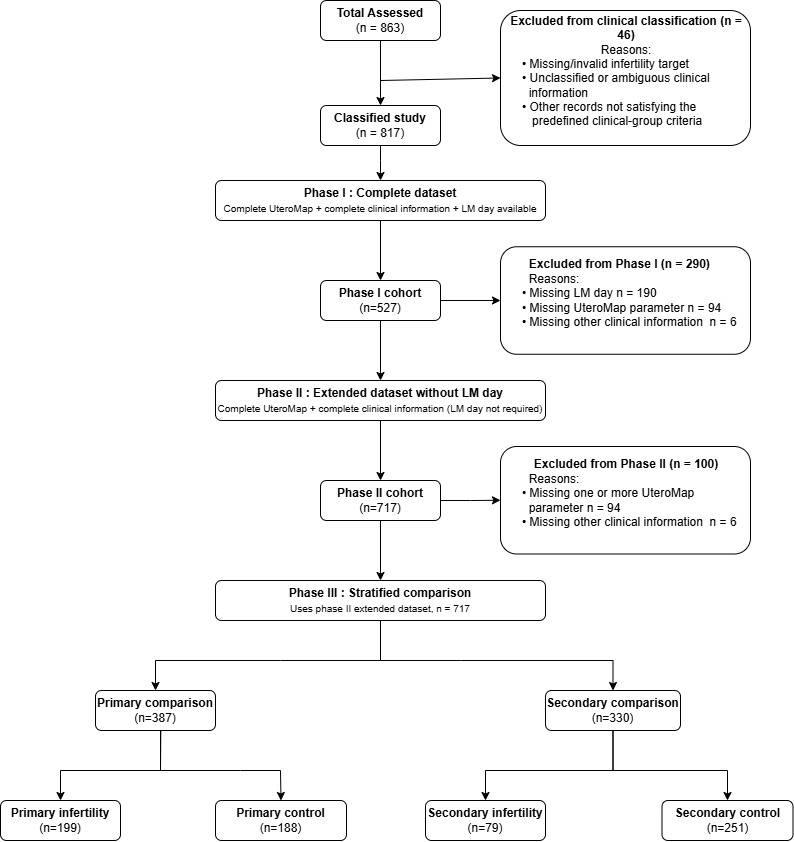

The diagram above was exported from draw.io. Its source (the exported page's mxGraphModel, read from the mxfile embedded in the PNG):
<mxGraphModel dx="2241" dy="743" grid="1" gridSize="10" guides="1" tooltips="1" connect="1" arrows="1" fold="1" page="1" pageScale="1" pageWidth="827" pageHeight="1169" math="0" shadow="0">
  <root>
    <mxCell id="WIyWlLk6GJQsqaUBKTNV-0" />
    <mxCell id="WIyWlLk6GJQsqaUBKTNV-1" parent="WIyWlLk6GJQsqaUBKTNV-0" />
    <mxCell id="WIyWlLk6GJQsqaUBKTNV-3" parent="WIyWlLk6GJQsqaUBKTNV-1" style="rounded=1;whiteSpace=wrap;html=1;fontSize=12;glass=0;strokeWidth=1;shadow=0;" value="&lt;b&gt;Total Assessed&lt;/b&gt;&lt;div&gt;(n = 863)&lt;/div&gt;" vertex="1">
      <mxGeometry height="40" width="120" x="160" y="80" as="geometry" />
    </mxCell>
    <mxCell id="WIyWlLk6GJQsqaUBKTNV-7" parent="WIyWlLk6GJQsqaUBKTNV-1" style="rounded=1;whiteSpace=wrap;html=1;fontSize=12;glass=0;strokeWidth=1;shadow=0;" value="&lt;b&gt;Classified study&lt;/b&gt;&lt;div&gt;(n = 817)&lt;/div&gt;" vertex="1">
      <mxGeometry height="40" width="120" x="160" y="185" as="geometry" />
    </mxCell>
    <mxCell id="WIyWlLk6GJQsqaUBKTNV-12" parent="WIyWlLk6GJQsqaUBKTNV-1" style="rounded=1;whiteSpace=wrap;html=1;fontSize=12;glass=0;strokeWidth=1;shadow=0;align=left;" value="&lt;div style=&quot;text-align: center;&quot;&gt;&lt;span style=&quot;background-color: transparent; color: light-dark(rgb(0, 0, 0), rgb(255, 255, 255));&quot;&gt;&lt;b&gt;Excluded from clinical classification (n = 46)&lt;/b&gt;&lt;/span&gt;&lt;/div&gt;&lt;div&gt;&lt;div style=&quot;text-align: center;&quot;&gt;Reasons:&lt;/div&gt;&lt;div&gt;&amp;nbsp; &amp;nbsp; &amp;nbsp; • Missing/invalid infertility target&lt;/div&gt;&lt;div&gt;&amp;nbsp; &amp;nbsp; &amp;nbsp; • Unclassified or ambiguous clinical&amp;nbsp; &amp;nbsp; &amp;nbsp; &amp;nbsp; &amp;nbsp; &amp;nbsp; &amp;nbsp; &amp;nbsp;&lt;span style=&quot;white-space: pre;&quot;&gt;&#09;&lt;/span&gt;information&lt;/div&gt;&lt;div style=&quot;&quot;&gt;&amp;nbsp; &amp;nbsp; &amp;nbsp; • Other records not satisfying the &lt;span style=&quot;white-space: pre;&quot;&gt;&#09;&lt;/span&gt;&amp;nbsp;predefined clinical-group criteria&lt;/div&gt;&lt;div&gt;&lt;br&gt;&lt;/div&gt;&lt;/div&gt;" vertex="1">
      <mxGeometry height="135" width="250" x="340" y="90" as="geometry" />
    </mxCell>
    <mxCell id="9QihhGW40mkNoN7upK71-1" edge="1" parent="WIyWlLk6GJQsqaUBKTNV-1" source="WIyWlLk6GJQsqaUBKTNV-3" style="endArrow=classic;html=1;rounded=0;exitX=0.5;exitY=1;exitDx=0;exitDy=0;entryX=0.5;entryY=0;entryDx=0;entryDy=0;" target="WIyWlLk6GJQsqaUBKTNV-7" value="">
      <mxGeometry height="50" relative="1" width="50" as="geometry">
        <mxPoint x="220" y="120" as="sourcePoint" />
        <mxPoint x="220" y="160" as="targetPoint" />
      </mxGeometry>
    </mxCell>
    <mxCell id="9QihhGW40mkNoN7upK71-2" edge="1" parent="WIyWlLk6GJQsqaUBKTNV-1" style="endArrow=classic;html=1;rounded=0;entryX=0;entryY=0.5;entryDx=0;entryDy=0;" target="WIyWlLk6GJQsqaUBKTNV-12" value="">
      <mxGeometry height="50" relative="1" width="50" as="geometry">
        <mxPoint x="220" y="160" as="sourcePoint" />
        <mxPoint x="310" y="140" as="targetPoint" />
      </mxGeometry>
    </mxCell>
    <mxCell id="9QihhGW40mkNoN7upK71-4" edge="1" parent="WIyWlLk6GJQsqaUBKTNV-1" source="WIyWlLk6GJQsqaUBKTNV-7" style="endArrow=classic;html=1;rounded=0;exitX=0.5;exitY=1;exitDx=0;exitDy=0;" value="">
      <mxGeometry height="50" relative="1" width="50" as="geometry">
        <Array as="points">
          <mxPoint x="220" y="240" />
        </Array>
        <mxPoint x="200" y="270" as="sourcePoint" />
        <mxPoint x="220" y="260" as="targetPoint" />
      </mxGeometry>
    </mxCell>
    <mxCell id="9QihhGW40mkNoN7upK71-12" edge="1" parent="WIyWlLk6GJQsqaUBKTNV-1" source="9QihhGW40mkNoN7upK71-10" style="edgeStyle=orthogonalEdgeStyle;rounded=0;orthogonalLoop=1;jettySize=auto;html=1;exitX=0.5;exitY=1;exitDx=0;exitDy=0;entryX=0.5;entryY=0;entryDx=0;entryDy=0;" target="9QihhGW40mkNoN7upK71-11">
      <mxGeometry relative="1" as="geometry" />
    </mxCell>
    <mxCell id="9QihhGW40mkNoN7upK71-10" parent="WIyWlLk6GJQsqaUBKTNV-1" style="rounded=1;whiteSpace=wrap;html=1;fontSize=12;glass=0;strokeWidth=1;shadow=0;" value="&lt;b&gt;Phase I : Complete dataset&lt;/b&gt;&lt;div&gt;&lt;font style=&quot;font-size: 10px;&quot;&gt;Complete UteroMap + complete clinical information + LM day available&lt;/font&gt;&lt;/div&gt;" vertex="1">
      <mxGeometry height="40" width="330" x="55" y="260" as="geometry" />
    </mxCell>
    <mxCell id="9QihhGW40mkNoN7upK71-14" edge="1" parent="WIyWlLk6GJQsqaUBKTNV-1" source="9QihhGW40mkNoN7upK71-11" style="edgeStyle=orthogonalEdgeStyle;rounded=0;orthogonalLoop=1;jettySize=auto;html=1;exitX=1;exitY=0.5;exitDx=0;exitDy=0;entryX=0;entryY=0.5;entryDx=0;entryDy=0;" target="9QihhGW40mkNoN7upK71-13">
      <mxGeometry relative="1" as="geometry" />
    </mxCell>
    <mxCell id="9QihhGW40mkNoN7upK71-20" edge="1" parent="WIyWlLk6GJQsqaUBKTNV-1" source="9QihhGW40mkNoN7upK71-11" style="edgeStyle=orthogonalEdgeStyle;rounded=0;orthogonalLoop=1;jettySize=auto;html=1;exitX=0.5;exitY=1;exitDx=0;exitDy=0;entryX=0.5;entryY=0;entryDx=0;entryDy=0;" target="9QihhGW40mkNoN7upK71-16">
      <mxGeometry relative="1" as="geometry" />
    </mxCell>
    <mxCell id="9QihhGW40mkNoN7upK71-11" parent="WIyWlLk6GJQsqaUBKTNV-1" style="rounded=1;whiteSpace=wrap;html=1;fontSize=12;glass=0;strokeWidth=1;shadow=0;" value="&lt;b&gt;Phase I cohort&lt;br&gt;&lt;/b&gt;(n=527)" vertex="1">
      <mxGeometry height="40" width="120" x="160" y="360" as="geometry" />
    </mxCell>
    <mxCell id="9QihhGW40mkNoN7upK71-13" parent="WIyWlLk6GJQsqaUBKTNV-1" style="rounded=1;whiteSpace=wrap;html=1;fontSize=12;glass=0;strokeWidth=1;shadow=0;align=left;" value="&lt;div style=&quot;text-align: center;&quot;&gt;&lt;span style=&quot;background-color: transparent; color: light-dark(rgb(0, 0, 0), rgb(255, 255, 255));&quot;&gt;&lt;b&gt;Excluded from Phase I (n = 290)&lt;/b&gt;&lt;/span&gt;&lt;/div&gt;&lt;div&gt;&lt;div style=&quot;&quot;&gt;&lt;span style=&quot;white-space: pre;&quot;&gt;&#09;&lt;/span&gt;Reasons:&lt;/div&gt;&lt;div&gt;&amp;nbsp; &amp;nbsp; &amp;nbsp; • Missing LM day n = 190&lt;/div&gt;&lt;div&gt;&amp;nbsp; &amp;nbsp; &amp;nbsp; • Missing UteroMap parameter n = 94&lt;/div&gt;&lt;div style=&quot;&quot;&gt;&amp;nbsp; &amp;nbsp; &amp;nbsp; • Missing other clinical information&amp;nbsp; n = 6&lt;/div&gt;&lt;div&gt;&lt;br&gt;&lt;/div&gt;&lt;/div&gt;" vertex="1">
      <mxGeometry height="107.5" width="250" x="340" y="326.25" as="geometry" />
    </mxCell>
    <mxCell id="9QihhGW40mkNoN7upK71-15" edge="1" parent="WIyWlLk6GJQsqaUBKTNV-1" source="9QihhGW40mkNoN7upK71-16" style="edgeStyle=orthogonalEdgeStyle;rounded=0;orthogonalLoop=1;jettySize=auto;html=1;exitX=0.5;exitY=1;exitDx=0;exitDy=0;entryX=0.5;entryY=0;entryDx=0;entryDy=0;" target="9QihhGW40mkNoN7upK71-18">
      <mxGeometry relative="1" as="geometry" />
    </mxCell>
    <mxCell id="9QihhGW40mkNoN7upK71-16" parent="WIyWlLk6GJQsqaUBKTNV-1" style="rounded=1;whiteSpace=wrap;html=1;fontSize=12;glass=0;strokeWidth=1;shadow=0;" value="&lt;b&gt;Phase II : Extended dataset without LM day&lt;/b&gt;&lt;div&gt;&lt;font style=&quot;font-size: 10px;&quot;&gt;Complete UteroMap + complete clinical information (LM day not required)&lt;/font&gt;&lt;/div&gt;" vertex="1">
      <mxGeometry height="40" width="330" x="55" y="460" as="geometry" />
    </mxCell>
    <mxCell id="9QihhGW40mkNoN7upK71-17" edge="1" parent="WIyWlLk6GJQsqaUBKTNV-1" source="9QihhGW40mkNoN7upK71-18" style="edgeStyle=orthogonalEdgeStyle;rounded=0;orthogonalLoop=1;jettySize=auto;html=1;exitX=1;exitY=0.5;exitDx=0;exitDy=0;entryX=0;entryY=0.5;entryDx=0;entryDy=0;" target="9QihhGW40mkNoN7upK71-19">
      <mxGeometry relative="1" as="geometry" />
    </mxCell>
    <mxCell id="9QihhGW40mkNoN7upK71-22" edge="1" parent="WIyWlLk6GJQsqaUBKTNV-1" source="9QihhGW40mkNoN7upK71-18" style="edgeStyle=orthogonalEdgeStyle;rounded=0;orthogonalLoop=1;jettySize=auto;html=1;exitX=0.5;exitY=1;exitDx=0;exitDy=0;entryX=0.5;entryY=0;entryDx=0;entryDy=0;" target="9QihhGW40mkNoN7upK71-21">
      <mxGeometry relative="1" as="geometry" />
    </mxCell>
    <mxCell id="9QihhGW40mkNoN7upK71-18" parent="WIyWlLk6GJQsqaUBKTNV-1" style="rounded=1;whiteSpace=wrap;html=1;fontSize=12;glass=0;strokeWidth=1;shadow=0;" value="&lt;b&gt;Phase II cohort&lt;br&gt;&lt;/b&gt;(n=717)" vertex="1">
      <mxGeometry height="40" width="120" x="160" y="560" as="geometry" />
    </mxCell>
    <mxCell id="9QihhGW40mkNoN7upK71-19" parent="WIyWlLk6GJQsqaUBKTNV-1" style="rounded=1;whiteSpace=wrap;html=1;fontSize=12;glass=0;strokeWidth=1;shadow=0;align=left;" value="&lt;div style=&quot;text-align: center;&quot;&gt;&lt;span style=&quot;background-color: transparent; color: light-dark(rgb(0, 0, 0), rgb(255, 255, 255));&quot;&gt;&lt;b&gt;Excluded from Phase II (n = 100)&lt;/b&gt;&lt;/span&gt;&lt;/div&gt;&lt;div&gt;&lt;div style=&quot;&quot;&gt;&lt;span style=&quot;white-space: pre;&quot;&gt;&#09;&lt;/span&gt;Reasons:&lt;/div&gt;&lt;div&gt;&amp;nbsp; &amp;nbsp; &amp;nbsp; • Missing one or more UteroMap &lt;span style=&quot;white-space: pre;&quot;&gt;&#09;&lt;/span&gt;parameter n = 94&lt;/div&gt;&lt;div style=&quot;&quot;&gt;&amp;nbsp; &amp;nbsp; &amp;nbsp; • Missing other clinical information&amp;nbsp; n = 6&lt;/div&gt;&lt;div&gt;&lt;br&gt;&lt;/div&gt;&lt;/div&gt;" vertex="1">
      <mxGeometry height="107.5" width="250" x="340" y="526" as="geometry" />
    </mxCell>
    <mxCell id="9QihhGW40mkNoN7upK71-21" parent="WIyWlLk6GJQsqaUBKTNV-1" style="rounded=1;whiteSpace=wrap;html=1;fontSize=12;glass=0;strokeWidth=1;shadow=0;" value="&lt;b&gt;Phase III : Stratified comparison&lt;/b&gt;&lt;div&gt;&lt;span style=&quot;font-size: 10px;&quot;&gt;Uses phase II extended dataset, n = 717&lt;/span&gt;&lt;/div&gt;" vertex="1">
      <mxGeometry height="40" width="330" x="55" y="660" as="geometry" />
    </mxCell>
    <mxCell id="9QihhGW40mkNoN7upK71-23" edge="1" parent="WIyWlLk6GJQsqaUBKTNV-1" source="9QihhGW40mkNoN7upK71-21" style="endArrow=classic;html=1;rounded=0;exitX=0.5;exitY=1;exitDx=0;exitDy=0;entryX=0.5;entryY=0;entryDx=0;entryDy=0;" target="9QihhGW40mkNoN7upK71-26" value="">
      <mxGeometry height="50" relative="1" width="50" as="geometry">
        <Array as="points">
          <mxPoint x="220" y="740" />
          <mxPoint x="300" y="740" />
          <mxPoint x="452.5" y="740" />
        </Array>
        <mxPoint x="230" y="770" as="sourcePoint" />
        <mxPoint x="330" y="770" as="targetPoint" />
      </mxGeometry>
    </mxCell>
    <mxCell id="9QihhGW40mkNoN7upK71-24" edge="1" parent="WIyWlLk6GJQsqaUBKTNV-1" source="9QihhGW40mkNoN7upK71-21" style="endArrow=classic;html=1;rounded=0;exitX=0.5;exitY=1;exitDx=0;exitDy=0;entryX=0.5;entryY=0;entryDx=0;entryDy=0;" target="9QihhGW40mkNoN7upK71-27" value="">
      <mxGeometry height="50" relative="1" width="50" as="geometry">
        <Array as="points">
          <mxPoint x="220" y="740" />
          <mxPoint x="120" y="740" />
          <mxPoint x="-5" y="740" />
        </Array>
        <mxPoint x="190" y="800" as="sourcePoint" />
        <mxPoint x="120" y="770" as="targetPoint" />
      </mxGeometry>
    </mxCell>
    <mxCell id="9QihhGW40mkNoN7upK71-26" parent="WIyWlLk6GJQsqaUBKTNV-1" style="rounded=1;whiteSpace=wrap;html=1;fontSize=12;glass=0;strokeWidth=1;shadow=0;" value="&lt;b&gt;Secondary comparison&lt;/b&gt;&lt;div&gt;(n=330)&lt;/div&gt;" vertex="1">
      <mxGeometry height="40" width="135" x="385" y="770" as="geometry" />
    </mxCell>
    <mxCell id="9QihhGW40mkNoN7upK71-27" parent="WIyWlLk6GJQsqaUBKTNV-1" style="rounded=1;whiteSpace=wrap;html=1;fontSize=12;glass=0;strokeWidth=1;shadow=0;" value="&lt;b&gt;Primary comparison&lt;/b&gt; (n=387)" vertex="1">
      <mxGeometry height="40" width="120" x="-65" y="770" as="geometry" />
    </mxCell>
    <mxCell id="9QihhGW40mkNoN7upK71-28" edge="1" parent="WIyWlLk6GJQsqaUBKTNV-1" style="endArrow=classic;html=1;rounded=0;exitX=0.5;exitY=1;exitDx=0;exitDy=0;entryX=0.5;entryY=0;entryDx=0;entryDy=0;" target="9QihhGW40mkNoN7upK71-30" value="">
      <mxGeometry height="50" relative="1" width="50" as="geometry">
        <Array as="points">
          <mxPoint y="850" />
          <mxPoint x="80" y="850" />
          <mxPoint x="120" y="850" />
        </Array>
        <mxPoint y="810" as="sourcePoint" />
        <mxPoint x="110" y="880" as="targetPoint" />
      </mxGeometry>
    </mxCell>
    <mxCell id="9QihhGW40mkNoN7upK71-29" edge="1" parent="WIyWlLk6GJQsqaUBKTNV-1" source="9QihhGW40mkNoN7upK71-27" style="endArrow=classic;html=1;rounded=0;exitX=0.544;exitY=1.025;exitDx=0;exitDy=0;entryX=0.5;entryY=0;entryDx=0;entryDy=0;exitPerimeter=0;" target="9QihhGW40mkNoN7upK71-31" value="">
      <mxGeometry height="50" relative="1" width="50" as="geometry">
        <Array as="points">
          <mxPoint y="850" />
          <mxPoint x="-100" y="850" />
        </Array>
        <mxPoint x="-125" y="810" as="sourcePoint" />
        <mxPoint x="-100" y="880" as="targetPoint" />
      </mxGeometry>
    </mxCell>
    <mxCell id="9QihhGW40mkNoN7upK71-30" parent="WIyWlLk6GJQsqaUBKTNV-1" style="rounded=1;whiteSpace=wrap;html=1;fontSize=12;glass=0;strokeWidth=1;shadow=0;" value="&lt;div&gt;&lt;b&gt;Primary control&lt;/b&gt;&lt;/div&gt;&lt;div&gt;(n=188)&lt;/div&gt;" vertex="1">
      <mxGeometry height="40" width="131" x="55" y="880" as="geometry" />
    </mxCell>
    <mxCell id="9QihhGW40mkNoN7upK71-31" parent="WIyWlLk6GJQsqaUBKTNV-1" style="rounded=1;whiteSpace=wrap;html=1;fontSize=12;glass=0;strokeWidth=1;shadow=0;" value="&lt;b&gt;Primary infertility&lt;/b&gt; (n=199)" vertex="1">
      <mxGeometry height="40" width="120" x="-160" y="880" as="geometry" />
    </mxCell>
    <mxCell id="9QihhGW40mkNoN7upK71-32" edge="1" parent="WIyWlLk6GJQsqaUBKTNV-1" source="9QihhGW40mkNoN7upK71-26" style="endArrow=classic;html=1;rounded=0;exitX=0.5;exitY=1;exitDx=0;exitDy=0;entryX=0.5;entryY=0;entryDx=0;entryDy=0;" target="9QihhGW40mkNoN7upK71-34" value="">
      <mxGeometry height="50" relative="1" width="50" as="geometry">
        <Array as="points">
          <mxPoint x="452.5" y="850" />
          <mxPoint x="531.5" y="850" />
          <mxPoint x="567" y="850" />
        </Array>
        <mxPoint x="464" y="810" as="sourcePoint" />
        <mxPoint x="561.5" y="880" as="targetPoint" />
      </mxGeometry>
    </mxCell>
    <mxCell id="9QihhGW40mkNoN7upK71-33" edge="1" parent="WIyWlLk6GJQsqaUBKTNV-1" source="9QihhGW40mkNoN7upK71-26" style="endArrow=classic;html=1;rounded=0;exitX=0.5;exitY=1;exitDx=0;exitDy=0;entryX=0.5;entryY=0;entryDx=0;entryDy=0;" target="9QihhGW40mkNoN7upK71-35" value="">
      <mxGeometry height="50" relative="1" width="50" as="geometry">
        <Array as="points">
          <mxPoint x="452.5" y="850" />
          <mxPoint x="325" y="850" />
        </Array>
        <mxPoint x="392.5" y="810" as="sourcePoint" />
        <mxPoint x="340" y="880" as="targetPoint" />
      </mxGeometry>
    </mxCell>
    <mxCell id="9QihhGW40mkNoN7upK71-34" parent="WIyWlLk6GJQsqaUBKTNV-1" style="rounded=1;whiteSpace=wrap;html=1;fontSize=12;glass=0;strokeWidth=1;shadow=0;" value="&lt;b&gt;Secondary control&lt;/b&gt;&lt;div&gt;(n=251)&lt;/div&gt;" vertex="1">
      <mxGeometry height="40" width="131" x="501.5" y="880" as="geometry" />
    </mxCell>
    <mxCell id="9QihhGW40mkNoN7upK71-35" parent="WIyWlLk6GJQsqaUBKTNV-1" style="rounded=1;whiteSpace=wrap;html=1;fontSize=12;glass=0;strokeWidth=1;shadow=0;" value="&lt;b&gt;Secondary infertility&lt;/b&gt; (n=79)" vertex="1">
      <mxGeometry height="40" width="120" x="265" y="880" as="geometry" />
    </mxCell>
  </root>
</mxGraphModel>